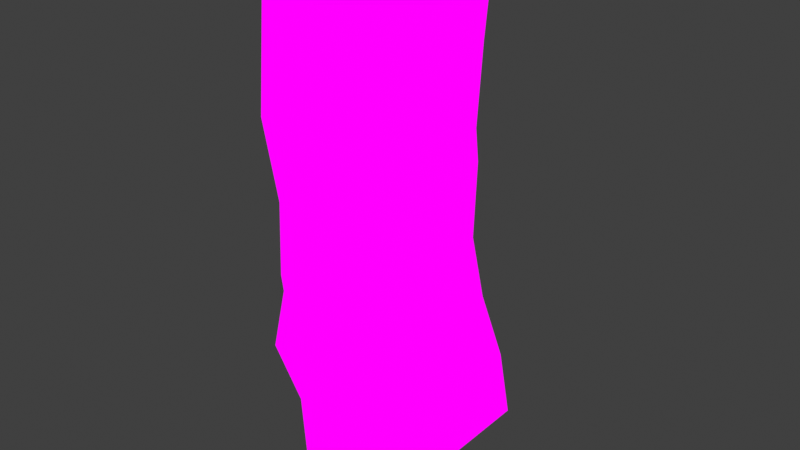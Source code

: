 # Source: brokendoor.blend  (saved by Blender 2.82.7; exported with 4.5.12 LTS)
import bpy
from mathutils import Matrix  # noqa: F401  (used for matrix-valued properties, if any)

bpy.ops.wm.read_factory_settings(use_empty=True)
scene = bpy.context.scene
scene.name = 'Scene'

# ---- collections
col_collection = bpy.data.collections.new('Collection'); scene.collection.children.link(col_collection)

# ---- images (referenced by path relative to the original .blend; pixels are not part of the script)
import os
ASSET_DIR = os.environ.get("B2B_ASSET_DIR", "")  # directory of the original .blend (textures are referenced by path, not embedded)
HERE = os.path.dirname(os.path.abspath(__file__))  # packed textures are extracted next to this script under _unpacked/

def load_image(name, relpath, width, height, colorspace="sRGB"):
    """Load a texture the original file referenced (path relative to the .blend, or extracted next to this script)."""
    p = next((c for c in (os.path.join(HERE, relpath), os.path.join(ASSET_DIR, relpath)) if relpath and os.path.exists(c)), "")
    if p:
        img = bpy.data.images.load(p, check_existing=True)
        img.name = name
    else:  # same state as the original file: an image datablock whose file is absent (Cycles renders it pink)
        img = bpy.data.images.new(name, width, height)
        img.source = "FILE"
        img.filepath = "//" + (relpath or name)
    img.colorspace_settings.name = colorspace
    return img
img_workshopspacedoor_png = load_image('workshopSpaceDoor.png', 'workshopSpaceDoor.png', 1024, 1024, 'sRGB')

# ---- materials (node trees are filled in below, after node groups)
mat_workshopspacedoor = bpy.data.materials.new('workshopSpaceDoor')
mat_workshopspacedoor.alpha_threshold = 0.0
mat_workshopspacedoor.use_transparent_shadow = False
mat_workshopspacedoor.line_color = (0.0, 0.0, 0.0, 1.0)

# ---- material node trees
mat_workshopspacedoor.use_nodes = True; mat_workshopspacedoor.node_tree.nodes.clear()
_N = mat_workshopspacedoor.node_tree.nodes; _L = mat_workshopspacedoor.node_tree.links
n0 = _N.new('ShaderNodeOutputMaterial'); n0.name = 'Material Output'; n0.location = (400, 0)
n1 = _N.new('ShaderNodeLightPath'); n1.name = 'Light Path'; n1.location = (0, 250)
n2 = _N.new('ShaderNodeBsdfTransparent'); n2.name = 'Transparent BSDF'; n2.location = (-200, -100)
n3 = _N.new('ShaderNodeEmission'); n3.name = 'Emission'; n3.location = (-200, -200)
n4 = _N.new('ShaderNodeMixShader'); n4.name = 'Mix Shader'; n4.location = (200, 0)
n5 = _N.new('ShaderNodeMixShader'); n5.name = 'Mix Shader.001'; n5.location = (0, -100)
n6 = _N.new('ShaderNodeTexImage'); n6.name = 'Image Texture'; n6.location = (-500, 100)
n6.image = img_workshopspacedoor_png
n6.interpolation = 'Closest'
_L.new(n6.outputs[0], n3.inputs[0])
_L.new(n6.outputs[1], n5.inputs[0])
_L.new(n2.outputs[0], n5.inputs[1])
_L.new(n2.outputs[0], n4.inputs[1])
_L.new(n3.outputs[0], n5.inputs[2])
_L.new(n5.outputs[0], n4.inputs[2])
_L.new(n1.outputs[0], n4.inputs[0])
_L.new(n4.outputs[0], n0.inputs[0])
n0.is_active_output = True

# ---- world
world_world = bpy.data.worlds.new('World'); scene.world = world_world
world_world.use_nodes = True; world_world.node_tree.nodes.clear()
_N = world_world.node_tree.nodes; _L = world_world.node_tree.links
n0 = _N.new('ShaderNodeOutputWorld'); n0.name = 'World Output'; n0.location = (300, 300)
n1 = _N.new('ShaderNodeBackground'); n1.name = 'Background'; n1.location = (10, 300)
n1.inputs[0].default_value = (0.05088, 0.05088, 0.05088, 1.0)
_L.new(n1.outputs[0], n0.inputs[0])
n0.is_active_output = True
world_world.color = (0.05088, 0.05088, 0.05088)
world_world.use_sun_shadow = False
world_world.sun_shadow_jitter_overblur = 0.0

# ---- meshes
me_cube = bpy.data.meshes.new('Cube')
me_cube.from_pydata([(0.2448, -0.5, 0.01688), (0.185, -0.25, 0.005441), (0.2448, 0.5, 0.01688), (0.1978, -0.25, 0.2624), (0.2448, -0.25, 0.01688), (0.2448, 0.0, 0.01688), (0.2448, 0.25, 0.01688), (0.1099, 0.5, 1.997), (0.1978, -0.5, 0.2624), (0.1978, 0.0, 0.2624), (0.185, 0.5, 0.005441), (0.1978, 0.25, 0.2624), (0.1978, 0.5, 0.2624), (0.1509, -0.5, 0.508), (0.1412, -0.06694, 0.5582), (0.1457, 0.4371, 0.5349), (0.1444, -0.2028, 0.5417), (0.102, -0.509, 0.7568), (0.1054, -0.2266, 0.7231), (0.1332, 0.3111, 0.6003), (0.09675, -0.0625, 0.8086), (0.1003, 0.4258, 0.7736), (0.07236, 0.4804, 1.051), (0.07531, -0.5228, 1.021), (0.08031, 0.02344, 0.9718), (0.0717, -0.3125, 1.057), (0.09675, 0.3125, 0.8086), (0.05147, -0.2754, 1.258), (0.0576, -0.4572, 1.197), (0.08149, 0.2383, 0.9602), (0.05959, 0.4803, 1.178), (0.05086, -0.005776, 1.264), (0.0656, 0.5, 1.499), (0.0656, -0.5, 1.499), (0.0656, -0.25, 1.499), (0.05194, 0.2808, 1.254), (0.0656, 0.25, 1.499), (0.08773, -0.5, 1.748), (0.08773, 0.5, 1.748), (0.08773, -0.25, 1.748), (0.08773, 0.0, 1.748), (0.1099, -0.5, 1.997), (0.1099, 0.0, 1.997), (0.1099, -0.25, 1.997), (0.08773, 0.25, 1.748), (0.1099, 0.25, 1.997), (0.185, 0.0, 0.005441), (0.04919, -0.25, 2.003), (0.04919, 0.5, 2.003), (0.09807, -0.2626, 0.4597), (-0.00455, 0.1875, 1.207), (0.08106, 0.2219, 0.5487), (0.08108, -0.4719, 0.5486), (0.04868, 0.0625, 0.6781), (0.02081, -0.4531, 0.9549), (0.004936, 0.25, 1.505), (0.02081, 0.2031, 0.9548), (0.02706, 0.25, 1.754), (-0.007682, 0.5, 1.238), (0.04919, -0.5, 2.003), (0.004936, -0.25, 1.505), (0.02706, 0.5, 1.754), (0.04919, 0.0, 2.003), (0.02706, -0.5, 1.754), (0.04919, 0.25, 2.003), (0.185, 0.25, 0.005441), (0.185, -0.5, 0.005441), (0.138, 0.0, 0.251), (0.09104, 0.5, 0.4965), (0.138, 0.25, 0.251), (0.138, -0.5, 0.251), (0.138, 0.5, 0.251), (0.138, -0.25, 0.251), (0.09812, 0.01248, 0.4595), (0.01737, 0.5, 0.9891), (0.04053, 0.2813, 0.759), (0.04242, 0.5, 0.7403), (0.04052, -0.5313, 0.7591), (0.004936, 0.0, 1.505), (0.04868, -0.3125, 0.6781), (0.01111, -0.1875, 1.051), (0.01111, -0.0625, 1.051), (0.004936, -0.5, 1.505), (-0.00455, -0.4375, 1.207), (0.001712, 0.0625, 1.145), (0.001712, -0.3125, 1.145), (0.004936, 0.5, 1.505), (0.02706, 0.0, 1.754), (0.02706, -0.25, 1.754), (0.01885, 0.2808, 1.262), (0.01981, -0.005776, 1.273), (0.04011, -0.25, 1.501), (0.01926, -0.2754, 1.267), (0.04011, 0.25, 1.501), (0.04011, 0.0, 1.501), (0.06224, -0.25, 1.75), (0.06224, 0.0, 1.75), (0.06224, 0.25, 1.75)], [], [(0, 4, 3, 8), (4, 5, 9, 3), (5, 6, 11, 9), (6, 2, 12, 11), (8, 3, 16, 13), (3, 9, 14, 16), (9, 11, 19, 14), (11, 12, 15, 19), (13, 16, 18, 17), (16, 14, 20, 18), (14, 19, 26, 20), (19, 15, 21, 26), (17, 18, 25, 23), (18, 20, 24, 25), (20, 26, 29, 24), (26, 21, 22, 29), (23, 25, 27, 28), (25, 24, 31, 27), (24, 29, 35, 31), (29, 22, 30, 35), (28, 27, 34, 33), (34, 27, 92, 91), (31, 35, 89, 90), (35, 30, 32, 36), (33, 34, 39, 37), (36, 44, 97, 93), (44, 40, 96, 97), (36, 32, 38, 44), (37, 39, 43, 41), (39, 40, 42, 43), (40, 44, 45, 42), (44, 38, 7, 45), (32, 30, 58, 86), (38, 32, 86, 61), (2, 6, 65, 10), (43, 42, 62, 47), (45, 7, 48, 64), (23, 28, 83, 54), (6, 5, 46, 65), (4, 0, 66, 1), (37, 41, 59, 63), (41, 43, 47, 59), (22, 21, 76, 74), (13, 17, 77, 52), (0, 8, 70, 66), (7, 38, 61, 48), (21, 15, 68, 76), (30, 22, 74, 58), (12, 2, 10, 71), (8, 13, 52, 70), (42, 45, 64, 62), (28, 33, 82, 83), (33, 37, 63, 82), (15, 12, 71, 68), (17, 23, 54, 77), (5, 4, 1, 46), (10, 65, 69, 71), (65, 46, 67, 69), (46, 1, 72, 67), (1, 66, 70, 72), (71, 69, 51, 68), (69, 67, 73, 51), (67, 72, 49, 73), (72, 70, 52, 49), (68, 51, 75, 76), (51, 73, 53, 75), (73, 49, 79, 53), (49, 52, 77, 79), (76, 75, 56, 74), (75, 53, 81, 56), (53, 79, 80, 81), (79, 77, 54, 80), (74, 56, 50, 58), (56, 81, 84, 50), (81, 80, 85, 84), (80, 54, 83, 85), (58, 50, 55, 86), (50, 84, 78, 55), (84, 85, 60, 78), (85, 83, 82, 60), (86, 55, 57, 61), (55, 78, 87, 57), (78, 60, 88, 87), (60, 82, 63, 88), (61, 57, 64, 48), (57, 87, 62, 64), (87, 88, 47, 62), (88, 63, 59, 47), (92, 90, 94, 91), (90, 89, 93, 94), (91, 94, 96, 95), (94, 93, 97, 96), (35, 36, 93, 89), (40, 39, 95, 96), (27, 31, 90, 92), (39, 34, 91, 95)])
_uv = me_cube.uv_layers.new(name='UVMap')
_uv.uv.foreach_set('vector', [0.7502, 0.0003906, 0.8123, 0.0003906, 0.8123, 0.1246, 0.7502, 0.1246, 0.8127, 0.0003906, 0.8748, 0.0003906, 0.8748, 0.1246, 0.8127, 0.1246, 0.8752, 0.0003906, 0.9373, 0.0003906, 0.9373, 0.1246, 0.8752, 0.1246, 0.9377, 0.0003906, 0.9998, 0.0003906, 0.9998, 0.1246, 0.9377, 0.1246, 0.7502, 0.1254, 0.8123, 0.1254, 0.8123, 0.2496, 0.7502, 0.2496, 0.8127, 0.1254, 0.8748, 0.1254, 0.8748, 0.2496, 0.8127, 0.2496, 0.8752, 0.1254, 0.9373, 0.1254, 0.9373, 0.2496, 0.8752, 0.2496, 0.9377, 0.1254, 0.9998, 0.1254, 0.9998, 0.2496, 0.9377, 0.2496, 0.7502, 0.2504, 0.8123, 0.2504, 0.8123, 0.3746, 0.7502, 0.3746, 0.8127, 0.2504, 0.8748, 0.2504, 0.8748, 0.3746, 0.8127, 0.3746, 0.8752, 0.2504, 0.9373, 0.2504, 0.9373, 0.3746, 0.8752, 0.3746, 0.9377, 0.2504, 0.9998, 0.2504, 0.9998, 0.3746, 0.9377, 0.3746, 0.7502, 0.3754, 0.8123, 0.3754, 0.8123, 0.4996, 0.7502, 0.4996, 0.8127, 0.3754, 0.8748, 0.3754, 0.8748, 0.4996, 0.8127, 0.4996, 0.8752, 0.3754, 0.9373, 0.3754, 0.9373, 0.4996, 0.8752, 0.4996, 0.9377, 0.3754, 0.9998, 0.3754, 0.9998, 0.4996, 0.9377, 0.4996, 0.7502, 0.5004, 0.8123, 0.5004, 0.8123, 0.6246, 0.7502, 0.6246, 0.8127, 0.5004, 0.8748, 0.5004, 0.8748, 0.6246, 0.8127, 0.6246, 0.8752, 0.5004, 0.9373, 0.5004, 0.9373, 0.6246, 0.8752, 0.6246, 0.9377, 0.5004, 0.9998, 0.5004, 0.9998, 0.6246, 0.9377, 0.6246, 0.7502, 0.6254, 0.8123, 0.6254, 0.8123, 0.7496, 0.7502, 0.7496, 0.8123, 0.7496, 0.8123, 0.6254, 0.8123, 0.6254, 0.8123, 0.7496, 0.8752, 0.6246, 0.9373, 0.6246, 0.9373, 0.6246, 0.8752, 0.6246, 0.9377, 0.6254, 0.9998, 0.6254, 0.9998, 0.7496, 0.9377, 0.7496, 0.7502, 0.7504, 0.8123, 0.7504, 0.8123, 0.8746, 0.7502, 0.8746, 0.9377, 0.7504, 0.9377, 0.8746, 0.9377, 0.8746, 0.9377, 0.7504, 0.9373, 0.8754, 0.8752, 0.8754, 0.8752, 0.8754, 0.9373, 0.8754, 0.9377, 0.7504, 0.9998, 0.7504, 0.9998, 0.8746, 0.9377, 0.8746, 0.7502, 0.8754, 0.8123, 0.8754, 0.8123, 0.9996, 0.7502, 0.9996, 0.8127, 0.8754, 0.8748, 0.8754, 0.8748, 0.9996, 0.8127, 0.9996, 0.8752, 0.8754, 0.9373, 0.8754, 0.9373, 0.9996, 0.8752, 0.9996, 0.9377, 0.8754, 0.9998, 0.8754, 0.9998, 0.9996, 0.9377, 0.9996, 0.3984, 0.9996, 0.3984, 0.8754, 0.4141, 0.8754, 0.4141, 0.9996, 0.3984, 0.9996, 0.3984, 0.8754, 0.4141, 0.8754, 0.4141, 0.9996, 0.9998, 0.0003906, 0.9377, 0.0003906, 0.9377, 0.0003906, 0.9998, 0.0003906, 0.8127, 0.9996, 0.8748, 0.9996, 0.8748, 0.9996, 0.8127, 0.9996, 0.9377, 0.9996, 0.9998, 0.9996, 0.9998, 0.9996, 0.9377, 0.9996, 0.4141, 0.8754, 0.4141, 0.9996, 0.3984, 0.9996, 0.3984, 0.8754, 0.9373, 0.0003906, 0.8752, 0.0003906, 0.8752, 0.0003906, 0.9373, 0.0003906, 0.8123, 0.0003906, 0.7502, 0.0003906, 0.7502, 0.0003906, 0.8123, 0.0003906, 0.4141, 0.8754, 0.4141, 0.9996, 0.3984, 0.9996, 0.3984, 0.8754, 0.7502, 0.9996, 0.8123, 0.9996, 0.8123, 0.9996, 0.7502, 0.9996, 0.3984, 0.9996, 0.3984, 0.8754, 0.4141, 0.8754, 0.4141, 0.9996, 0.4141, 0.8754, 0.4141, 0.9996, 0.3984, 0.9996, 0.3984, 0.8754, 0.4141, 0.8754, 0.4141, 0.9996, 0.3984, 0.9996, 0.3984, 0.8754, 0.3984, 0.9996, 0.3984, 0.8754, 0.4141, 0.8754, 0.4141, 0.9996, 0.3984, 0.9996, 0.3984, 0.8754, 0.4141, 0.8754, 0.4141, 0.9996, 0.3984, 0.9996, 0.3984, 0.8754, 0.4141, 0.8754, 0.4141, 0.9996, 0.3984, 0.9996, 0.3984, 0.8754, 0.4141, 0.8754, 0.4141, 0.9996, 0.4141, 0.8754, 0.4141, 0.9996, 0.3984, 0.9996, 0.3984, 0.8754, 0.8752, 0.9996, 0.9373, 0.9996, 0.9373, 0.9996, 0.8752, 0.9996, 0.4141, 0.8754, 0.4141, 0.9996, 0.3984, 0.9996, 0.3984, 0.8754, 0.4141, 0.8754, 0.4141, 0.9996, 0.3984, 0.9996, 0.3984, 0.8754, 0.3984, 0.9996, 0.3984, 0.8754, 0.4141, 0.8754, 0.4141, 0.9996, 0.4141, 0.8754, 0.4141, 0.9996, 0.3984, 0.9996, 0.3984, 0.8754, 0.8748, 0.0003906, 0.8127, 0.0003906, 0.8127, 0.0003906, 0.8748, 0.0003906, 0.7502, 0.0003906, 0.8123, 0.0003906, 0.8123, 0.1246, 0.7502, 0.1246, 0.8127, 0.0003906, 0.8748, 0.0003906, 0.8748, 0.1246, 0.8127, 0.1246, 0.8752, 0.0003906, 0.9373, 0.0003906, 0.9373, 0.1246, 0.8752, 0.1246, 0.9377, 0.0003906, 0.9998, 0.0003906, 0.9998, 0.1246, 0.9377, 0.1246, 0.7502, 0.1254, 0.8123, 0.1254, 0.8123, 0.2496, 0.7502, 0.2496, 0.8127, 0.1254, 0.8748, 0.1254, 0.8748, 0.2496, 0.8127, 0.2496, 0.8752, 0.1254, 0.9373, 0.1254, 0.9373, 0.2496, 0.8752, 0.2496, 0.9377, 0.1254, 0.9998, 0.1254, 0.9998, 0.2496, 0.9377, 0.2496, 0.7502, 0.2504, 0.8123, 0.2504, 0.8123, 0.3746, 0.7502, 0.3746, 0.8127, 0.2504, 0.8748, 0.2504, 0.8748, 0.3746, 0.8127, 0.3746, 0.8752, 0.2504, 0.9373, 0.2504, 0.9373, 0.3746, 0.8752, 0.3746, 0.9377, 0.2504, 0.9998, 0.2504, 0.9998, 0.3746, 0.9377, 0.3746, 0.7502, 0.3754, 0.8123, 0.3754, 0.8123, 0.4996, 0.7502, 0.4996, 0.8127, 0.3754, 0.8748, 0.3754, 0.8748, 0.4996, 0.8127, 0.4996, 0.8752, 0.3754, 0.9373, 0.3754, 0.9373, 0.4996, 0.8752, 0.4996, 0.9377, 0.3754, 0.9998, 0.3754, 0.9998, 0.4996, 0.9377, 0.4996, 0.7502, 0.5004, 0.8123, 0.5004, 0.8123, 0.6246, 0.7502, 0.6246, 0.8127, 0.5004, 0.8748, 0.5004, 0.8748, 0.6246, 0.8127, 0.6246, 0.8752, 0.5004, 0.9373, 0.5004, 0.9373, 0.6246, 0.8752, 0.6246, 0.9377, 0.5004, 0.9998, 0.5004, 0.9998, 0.6246, 0.9377, 0.6246, 0.7502, 0.6254, 0.8123, 0.6254, 0.8123, 0.7496, 0.7502, 0.7496, 0.8127, 0.6254, 0.8748, 0.6254, 0.8748, 0.7496, 0.8127, 0.7496, 0.8752, 0.6254, 0.9373, 0.6254, 0.9373, 0.7496, 0.8752, 0.7496, 0.9377, 0.6254, 0.9998, 0.6254, 0.9998, 0.7496, 0.9377, 0.7496, 0.7502, 0.7504, 0.8123, 0.7504, 0.8123, 0.8746, 0.7502, 0.8746, 0.8127, 0.7504, 0.8748, 0.7504, 0.8748, 0.8746, 0.8127, 0.8746, 0.8752, 0.7504, 0.9373, 0.7504, 0.9373, 0.8746, 0.8752, 0.8746, 0.9377, 0.7504, 0.9998, 0.7504, 0.9998, 0.8746, 0.9377, 0.8746, 0.7502, 0.8754, 0.8123, 0.8754, 0.8123, 0.9996, 0.7502, 0.9996, 0.8127, 0.8754, 0.8748, 0.8754, 0.8748, 0.9996, 0.8127, 0.9996, 0.8752, 0.8754, 0.9373, 0.8754, 0.9373, 0.9996, 0.8752, 0.9996, 0.9377, 0.8754, 0.9998, 0.8754, 0.9998, 0.9996, 0.9377, 0.9996, 0.8127, 0.6254, 0.8748, 0.6254, 0.8748, 0.7496, 0.8127, 0.7496, 0.8752, 0.6254, 0.9373, 0.6254, 0.9373, 0.7496, 0.8752, 0.7496, 0.8127, 0.7504, 0.8748, 0.7504, 0.8748, 0.8746, 0.8127, 0.8746, 0.8752, 0.7504, 0.9373, 0.7504, 0.9373, 0.8746, 0.8752, 0.8746, 0.9377, 0.6254, 0.9377, 0.7496, 0.9377, 0.7496, 0.9377, 0.6254, 0.8748, 0.8754, 0.8127, 0.8754, 0.8127, 0.8754, 0.8748, 0.8754, 0.8127, 0.6246, 0.8748, 0.6246, 0.8748, 0.6246, 0.8127, 0.6246, 0.8123, 0.8746, 0.8123, 0.7504, 0.8123, 0.7504, 0.8123, 0.8746])
me_cube.materials.append(mat_workshopspacedoor)
me_cube.use_remesh_preserve_volume = False
me_cube.use_remesh_preserve_attributes = False
me_cube.use_mirror_vertex_groups = False
me_cube.update()

# ---- objects
ob_cube = bpy.data.objects.new('Cube', me_cube)

# ---- transforms, parenting, visibility, modifiers, constraints
ob_cube.location = (0.0, 0.0, 0.0)
ob_cube.lock_rotations_4d = False
ob_cube.empty_display_type = 'ARROWS'
ob_cube.lineart.crease_threshold = 0.0

# ---- collection membership
col_collection.objects.link(ob_cube)

# ---- scene / render settings (as saved in the file)
scene.frame_start = 1; scene.frame_end = 250; scene.frame_set(1)
scene.render.engine = 'BLENDER_EEVEE_NEXT'
scene.cycles.use_denoising = False
scene.cycles.samples = 128
scene.cycles.sampling_pattern = 'TABULATED_SOBOL'
scene.cycles.use_adaptive_sampling = False
scene.cycles.use_light_tree = False
scene.eevee.taa_samples = 1
scene.eevee.use_taa_reprojection = False
scene.view_settings.view_transform = 'Standard'
bpy.context.view_layer.update()

# ---- added for rendering (the .blend has no active camera): camera
cam_auto = bpy.data.cameras.new('AutoCamera')
cam_auto.lens = 50.0
cam_auto.sensor_width = 36.0
cam_auto.clip_end = 1000.0
ob_auto_camera = bpy.data.objects.new('AutoCamera', cam_auto)
scene.collection.objects.link(ob_auto_camera)
ob_auto_camera.location = (2.21123, -2.52685, 2.67815)
ob_auto_camera.rotation_euler = (1.09748, -7.21219e-08, 0.694738)
scene.camera = ob_auto_camera
bpy.context.view_layer.update()
